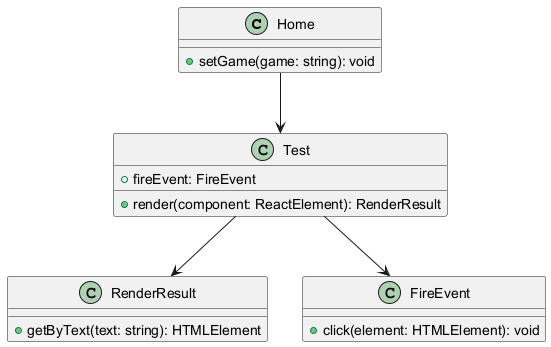

The diagram above was rendered by PlantUML. Its source (embedded in the PNG):
@startuml
class Home {
    + setGame(game: string): void
}

class Test {
    + render(component: ReactElement): RenderResult
    + fireEvent: FireEvent
}

class RenderResult {
    + getByText(text: string): HTMLElement
}

class FireEvent {
    + click(element: HTMLElement): void
}

Home --> Test
Test --> RenderResult
Test --> FireEvent
@enduml